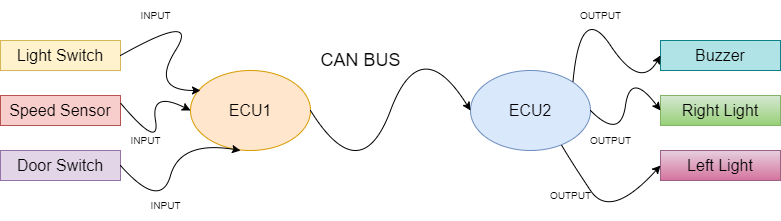

The diagram above was exported from draw.io. Its source (the exported page's mxGraphModel, read from the mxfile embedded in the PNG):
<mxGraphModel dx="964" dy="619" grid="1" gridSize="10" guides="1" tooltips="1" connect="1" arrows="1" fold="1" page="1" pageScale="1" pageWidth="850" pageHeight="1100" math="0" shadow="0">
  <root>
    <mxCell id="0" />
    <mxCell id="1" parent="0" />
    <mxCell id="m0IFwG-PnukvSk3tMifR-9" value="&lt;font size=&quot;3&quot;&gt;ECU1&lt;/font&gt;" style="ellipse;whiteSpace=wrap;html=1;fillColor=#ffe6cc;strokeColor=#d79b00;" vertex="1" parent="1">
      <mxGeometry x="230" y="240" width="120" height="80" as="geometry" />
    </mxCell>
    <mxCell id="m0IFwG-PnukvSk3tMifR-10" value="&lt;font size=&quot;3&quot;&gt;Light Switch&lt;/font&gt;" style="rounded=0;whiteSpace=wrap;html=1;fontSize=18;fillColor=#fff2cc;strokeColor=#d6b656;" vertex="1" parent="1">
      <mxGeometry x="40" y="210" width="120" height="30" as="geometry" />
    </mxCell>
    <mxCell id="m0IFwG-PnukvSk3tMifR-11" value="&lt;font size=&quot;3&quot;&gt;Speed Sensor&lt;/font&gt;" style="rounded=0;whiteSpace=wrap;html=1;fontSize=18;fillColor=#f8cecc;strokeColor=#b85450;" vertex="1" parent="1">
      <mxGeometry x="40" y="265" width="120" height="30" as="geometry" />
    </mxCell>
    <mxCell id="m0IFwG-PnukvSk3tMifR-12" value="&lt;font size=&quot;3&quot;&gt;Door Switch&lt;/font&gt;" style="rounded=0;whiteSpace=wrap;html=1;fontSize=18;fillColor=#e1d5e7;strokeColor=#9673a6;" vertex="1" parent="1">
      <mxGeometry x="40" y="320" width="120" height="30" as="geometry" />
    </mxCell>
    <mxCell id="m0IFwG-PnukvSk3tMifR-13" value="" style="curved=1;endArrow=classic;html=1;rounded=0;fontSize=18;exitX=1;exitY=0.5;exitDx=0;exitDy=0;" edge="1" parent="1" source="m0IFwG-PnukvSk3tMifR-10">
      <mxGeometry width="50" height="50" relative="1" as="geometry">
        <mxPoint x="400" y="340" as="sourcePoint" />
        <mxPoint x="240" y="260" as="targetPoint" />
        <Array as="points">
          <mxPoint x="240" y="180" />
          <mxPoint x="190" y="260" />
        </Array>
      </mxGeometry>
    </mxCell>
    <mxCell id="m0IFwG-PnukvSk3tMifR-14" value="" style="curved=1;endArrow=classic;html=1;rounded=0;fontSize=18;exitX=1;exitY=0.25;exitDx=0;exitDy=0;entryX=0;entryY=0.5;entryDx=0;entryDy=0;" edge="1" parent="1" source="m0IFwG-PnukvSk3tMifR-11" target="m0IFwG-PnukvSk3tMifR-9">
      <mxGeometry width="50" height="50" relative="1" as="geometry">
        <mxPoint x="200" y="280" as="sourcePoint" />
        <mxPoint x="210" y="310" as="targetPoint" />
        <Array as="points">
          <mxPoint x="200" y="320" />
          <mxPoint x="190" y="260" />
        </Array>
      </mxGeometry>
    </mxCell>
    <mxCell id="m0IFwG-PnukvSk3tMifR-15" value="" style="curved=1;endArrow=classic;html=1;rounded=0;fontSize=18;exitX=1;exitY=0.5;exitDx=0;exitDy=0;" edge="1" parent="1" source="m0IFwG-PnukvSk3tMifR-12">
      <mxGeometry width="50" height="50" relative="1" as="geometry">
        <mxPoint x="400" y="340" as="sourcePoint" />
        <mxPoint x="280" y="320" as="targetPoint" />
        <Array as="points">
          <mxPoint x="200" y="380" />
          <mxPoint x="220" y="310" />
        </Array>
      </mxGeometry>
    </mxCell>
    <mxCell id="m0IFwG-PnukvSk3tMifR-37" value="&lt;font size=&quot;3&quot;&gt;ECU2&lt;/font&gt;" style="ellipse;whiteSpace=wrap;html=1;fillColor=#dae8fc;strokeColor=#6c8ebf;" vertex="1" parent="1">
      <mxGeometry x="510" y="240" width="120" height="80" as="geometry" />
    </mxCell>
    <mxCell id="m0IFwG-PnukvSk3tMifR-38" value="&lt;font size=&quot;3&quot;&gt;Buzzer&lt;/font&gt;" style="rounded=0;whiteSpace=wrap;html=1;fontSize=18;fillColor=#b0e3e6;strokeColor=#0e8088;" vertex="1" parent="1">
      <mxGeometry x="700" y="210" width="120" height="30" as="geometry" />
    </mxCell>
    <mxCell id="m0IFwG-PnukvSk3tMifR-39" value="&lt;font size=&quot;3&quot;&gt;Right Light&lt;/font&gt;" style="rounded=0;whiteSpace=wrap;html=1;fontSize=18;fillColor=#d5e8d4;gradientColor=#97d077;strokeColor=#82b366;" vertex="1" parent="1">
      <mxGeometry x="700" y="265" width="120" height="30" as="geometry" />
    </mxCell>
    <mxCell id="m0IFwG-PnukvSk3tMifR-40" value="&lt;font size=&quot;3&quot;&gt;Left Light&lt;/font&gt;" style="rounded=0;whiteSpace=wrap;html=1;fontSize=18;fillColor=#e6d0de;gradientColor=#d5739d;strokeColor=#996185;" vertex="1" parent="1">
      <mxGeometry x="700" y="320" width="120" height="30" as="geometry" />
    </mxCell>
    <mxCell id="m0IFwG-PnukvSk3tMifR-41" value="" style="curved=1;endArrow=classic;html=1;rounded=0;fontSize=10;exitX=1;exitY=0;exitDx=0;exitDy=0;entryX=0;entryY=0.5;entryDx=0;entryDy=0;" edge="1" parent="1" source="m0IFwG-PnukvSk3tMifR-37" target="m0IFwG-PnukvSk3tMifR-38">
      <mxGeometry width="50" height="50" relative="1" as="geometry">
        <mxPoint x="400" y="340" as="sourcePoint" />
        <mxPoint x="450" y="290" as="targetPoint" />
        <Array as="points">
          <mxPoint x="620" y="170" />
          <mxPoint x="680" y="260" />
        </Array>
      </mxGeometry>
    </mxCell>
    <mxCell id="m0IFwG-PnukvSk3tMifR-42" value="" style="curved=1;endArrow=classic;html=1;rounded=0;fontSize=10;entryX=0;entryY=0.5;entryDx=0;entryDy=0;exitX=1;exitY=0.5;exitDx=0;exitDy=0;" edge="1" parent="1" source="m0IFwG-PnukvSk3tMifR-37" target="m0IFwG-PnukvSk3tMifR-39">
      <mxGeometry width="50" height="50" relative="1" as="geometry">
        <mxPoint x="400" y="340" as="sourcePoint" />
        <mxPoint x="450" y="290" as="targetPoint" />
        <Array as="points">
          <mxPoint x="660" y="310" />
          <mxPoint x="670" y="240" />
        </Array>
      </mxGeometry>
    </mxCell>
    <mxCell id="m0IFwG-PnukvSk3tMifR-43" value="" style="curved=1;endArrow=classic;html=1;rounded=0;fontSize=10;entryX=0;entryY=0.5;entryDx=0;entryDy=0;exitX=0.757;exitY=0.927;exitDx=0;exitDy=0;exitPerimeter=0;" edge="1" parent="1" source="m0IFwG-PnukvSk3tMifR-37" target="m0IFwG-PnukvSk3tMifR-40">
      <mxGeometry width="50" height="50" relative="1" as="geometry">
        <mxPoint x="400" y="340" as="sourcePoint" />
        <mxPoint x="450" y="290" as="targetPoint" />
        <Array as="points">
          <mxPoint x="610" y="330" />
          <mxPoint x="650" y="390" />
        </Array>
      </mxGeometry>
    </mxCell>
    <mxCell id="m0IFwG-PnukvSk3tMifR-44" value="INPUT" style="text;html=1;align=center;verticalAlign=middle;resizable=0;points=[];autosize=1;strokeColor=none;fillColor=none;fontSize=10;" vertex="1" parent="1">
      <mxGeometry x="170" y="170" width="50" height="30" as="geometry" />
    </mxCell>
    <mxCell id="m0IFwG-PnukvSk3tMifR-45" value="INPUT" style="text;html=1;align=center;verticalAlign=middle;resizable=0;points=[];autosize=1;strokeColor=none;fillColor=none;fontSize=10;" vertex="1" parent="1">
      <mxGeometry x="160" y="295" width="50" height="30" as="geometry" />
    </mxCell>
    <mxCell id="m0IFwG-PnukvSk3tMifR-48" value="INPUT" style="text;html=1;align=center;verticalAlign=middle;resizable=0;points=[];autosize=1;strokeColor=none;fillColor=none;fontSize=10;" vertex="1" parent="1">
      <mxGeometry x="180" y="360" width="50" height="30" as="geometry" />
    </mxCell>
    <mxCell id="m0IFwG-PnukvSk3tMifR-51" value="OUTPUT" style="text;html=1;align=center;verticalAlign=middle;resizable=0;points=[];autosize=1;strokeColor=none;fillColor=none;fontSize=10;" vertex="1" parent="1">
      <mxGeometry x="610" y="170" width="60" height="30" as="geometry" />
    </mxCell>
    <mxCell id="m0IFwG-PnukvSk3tMifR-52" value="OUTPUT" style="text;html=1;align=center;verticalAlign=middle;resizable=0;points=[];autosize=1;strokeColor=none;fillColor=none;fontSize=10;" vertex="1" parent="1">
      <mxGeometry x="620" y="295" width="60" height="30" as="geometry" />
    </mxCell>
    <mxCell id="m0IFwG-PnukvSk3tMifR-54" value="OUTPUT" style="text;html=1;align=center;verticalAlign=middle;resizable=0;points=[];autosize=1;strokeColor=none;fillColor=none;fontSize=10;" vertex="1" parent="1">
      <mxGeometry x="580" y="350" width="60" height="30" as="geometry" />
    </mxCell>
    <mxCell id="m0IFwG-PnukvSk3tMifR-55" value="" style="curved=1;endArrow=classic;html=1;rounded=0;fontSize=14;exitX=1;exitY=0.5;exitDx=0;exitDy=0;entryX=0;entryY=0.5;entryDx=0;entryDy=0;" edge="1" parent="1" source="m0IFwG-PnukvSk3tMifR-9" target="m0IFwG-PnukvSk3tMifR-37">
      <mxGeometry width="50" height="50" relative="1" as="geometry">
        <mxPoint x="400" y="330" as="sourcePoint" />
        <mxPoint x="450" y="280" as="targetPoint" />
        <Array as="points">
          <mxPoint x="400" y="360" />
          <mxPoint x="460" y="200" />
        </Array>
      </mxGeometry>
    </mxCell>
    <mxCell id="m0IFwG-PnukvSk3tMifR-56" value="&lt;font style=&quot;font-size: 18px;&quot;&gt;CAN BUS&lt;/font&gt;" style="text;html=1;align=center;verticalAlign=middle;resizable=0;points=[];autosize=1;strokeColor=none;fillColor=none;fontSize=14;" vertex="1" parent="1">
      <mxGeometry x="350" y="210" width="100" height="40" as="geometry" />
    </mxCell>
  </root>
</mxGraphModel>